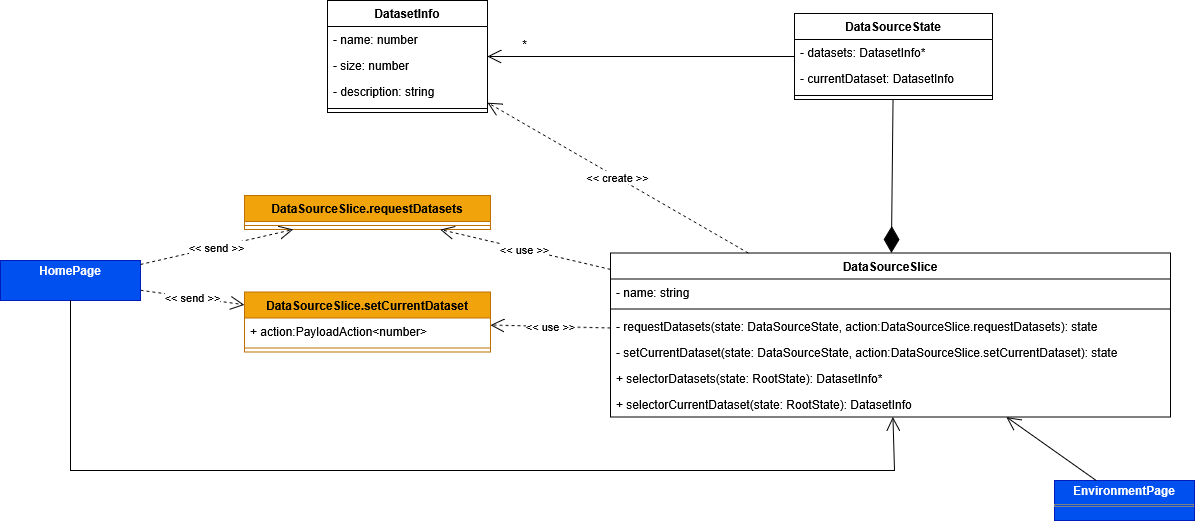

The diagram above was exported from draw.io. Its source (the exported page's mxGraphModel, read from the mxfile embedded in the PNG):
<mxGraphModel dx="2952" dy="3246" grid="1" gridSize="10" guides="1" tooltips="1" connect="1" arrows="1" fold="1" page="1" pageScale="1" pageWidth="827" pageHeight="1169" math="0" shadow="0">
  <root>
    <mxCell id="0" />
    <mxCell id="1" parent="0" />
    <mxCell id="2" value="DataSourceSlice" style="swimlane;fontStyle=1;align=center;verticalAlign=top;childLayout=stackLayout;horizontal=1;startSize=26;horizontalStack=0;resizeParent=1;resizeParentMax=0;resizeLast=0;collapsible=1;marginBottom=0;whiteSpace=wrap;html=1;" vertex="1" parent="1">
      <mxGeometry x="216" y="1322.5" width="560" height="164" as="geometry" />
    </mxCell>
    <mxCell id="3" value="- name: string" style="text;strokeColor=none;fillColor=none;align=left;verticalAlign=top;spacingLeft=4;spacingRight=4;overflow=hidden;rotatable=0;points=[[0,0.5],[1,0.5]];portConstraint=eastwest;whiteSpace=wrap;html=1;" vertex="1" parent="2">
      <mxGeometry y="26" width="560" height="26" as="geometry" />
    </mxCell>
    <mxCell id="4" value="" style="line;strokeWidth=1;fillColor=none;align=left;verticalAlign=middle;spacingTop=-1;spacingLeft=3;spacingRight=3;rotatable=0;labelPosition=right;points=[];portConstraint=eastwest;strokeColor=inherit;" vertex="1" parent="2">
      <mxGeometry y="52" width="560" height="8" as="geometry" />
    </mxCell>
    <mxCell id="5" value="- requestDatasets(state:&amp;nbsp;DataSourceState, action:DataSourceSlice.requestDatasets): state" style="text;strokeColor=none;fillColor=none;align=left;verticalAlign=top;spacingLeft=4;spacingRight=4;overflow=hidden;rotatable=0;points=[[0,0.5],[1,0.5]];portConstraint=eastwest;whiteSpace=wrap;html=1;" vertex="1" parent="2">
      <mxGeometry y="60" width="560" height="26" as="geometry" />
    </mxCell>
    <mxCell id="6" value="- setCurrentDataset(state:&amp;nbsp;DataSourceState, action:DataSourceSlice.setCurrentDataset): state" style="text;strokeColor=none;fillColor=none;align=left;verticalAlign=top;spacingLeft=4;spacingRight=4;overflow=hidden;rotatable=0;points=[[0,0.5],[1,0.5]];portConstraint=eastwest;whiteSpace=wrap;html=1;" vertex="1" parent="2">
      <mxGeometry y="86" width="560" height="26" as="geometry" />
    </mxCell>
    <mxCell id="7" value="+ selectorDatasets(state: RootState):&amp;nbsp;DatasetInfo*" style="text;strokeColor=none;fillColor=none;align=left;verticalAlign=top;spacingLeft=4;spacingRight=4;overflow=hidden;rotatable=0;points=[[0,0.5],[1,0.5]];portConstraint=eastwest;whiteSpace=wrap;html=1;" vertex="1" parent="2">
      <mxGeometry y="112" width="560" height="26" as="geometry" />
    </mxCell>
    <mxCell id="8" value="+ selectorCurrentDataset(state: RootState):&amp;nbsp;DatasetInfo" style="text;strokeColor=none;fillColor=none;align=left;verticalAlign=top;spacingLeft=4;spacingRight=4;overflow=hidden;rotatable=0;points=[[0,0.5],[1,0.5]];portConstraint=eastwest;whiteSpace=wrap;html=1;" vertex="1" parent="2">
      <mxGeometry y="138" width="560" height="26" as="geometry" />
    </mxCell>
    <mxCell id="9" value="DatasetInfo" style="swimlane;fontStyle=1;align=center;verticalAlign=top;childLayout=stackLayout;horizontal=1;startSize=26;horizontalStack=0;resizeParent=1;resizeParentMax=0;resizeLast=0;collapsible=1;marginBottom=0;whiteSpace=wrap;html=1;" vertex="1" parent="1">
      <mxGeometry x="-67" y="1070" width="160" height="112" as="geometry" />
    </mxCell>
    <mxCell id="10" value="- name: number" style="text;strokeColor=none;fillColor=none;align=left;verticalAlign=top;spacingLeft=4;spacingRight=4;overflow=hidden;rotatable=0;points=[[0,0.5],[1,0.5]];portConstraint=eastwest;whiteSpace=wrap;html=1;" vertex="1" parent="9">
      <mxGeometry y="26" width="160" height="26" as="geometry" />
    </mxCell>
    <mxCell id="11" value="- size: number" style="text;strokeColor=none;fillColor=none;align=left;verticalAlign=top;spacingLeft=4;spacingRight=4;overflow=hidden;rotatable=0;points=[[0,0.5],[1,0.5]];portConstraint=eastwest;whiteSpace=wrap;html=1;" vertex="1" parent="9">
      <mxGeometry y="52" width="160" height="26" as="geometry" />
    </mxCell>
    <mxCell id="12" value="- description: string" style="text;strokeColor=none;fillColor=none;align=left;verticalAlign=top;spacingLeft=4;spacingRight=4;overflow=hidden;rotatable=0;points=[[0,0.5],[1,0.5]];portConstraint=eastwest;whiteSpace=wrap;html=1;" vertex="1" parent="9">
      <mxGeometry y="78" width="160" height="26" as="geometry" />
    </mxCell>
    <mxCell id="13" value="" style="line;strokeWidth=1;fillColor=none;align=left;verticalAlign=middle;spacingTop=-1;spacingLeft=3;spacingRight=3;rotatable=0;labelPosition=right;points=[];portConstraint=eastwest;strokeColor=inherit;" vertex="1" parent="9">
      <mxGeometry y="104" width="160" height="8" as="geometry" />
    </mxCell>
    <mxCell id="14" value="&amp;lt;&amp;lt; create &amp;gt;&amp;gt;" style="endArrow=open;endSize=12;dashed=1;html=1;rounded=0;" edge="1" source="2" target="9" parent="1">
      <mxGeometry width="160" relative="1" as="geometry">
        <mxPoint x="1158" y="1168.5" as="sourcePoint" />
        <mxPoint x="1031" y="1242.5" as="targetPoint" />
      </mxGeometry>
    </mxCell>
    <mxCell id="15" value="DataSourceState" style="swimlane;fontStyle=1;align=center;verticalAlign=top;childLayout=stackLayout;horizontal=1;startSize=26;horizontalStack=0;resizeParent=1;resizeParentMax=0;resizeLast=0;collapsible=1;marginBottom=0;whiteSpace=wrap;html=1;" vertex="1" parent="1">
      <mxGeometry x="400" y="1083" width="198" height="86" as="geometry" />
    </mxCell>
    <mxCell id="16" value="- datasets: DatasetInfo*" style="text;strokeColor=none;fillColor=none;align=left;verticalAlign=top;spacingLeft=4;spacingRight=4;overflow=hidden;rotatable=0;points=[[0,0.5],[1,0.5]];portConstraint=eastwest;whiteSpace=wrap;html=1;" vertex="1" parent="15">
      <mxGeometry y="26" width="198" height="26" as="geometry" />
    </mxCell>
    <mxCell id="17" value="- currentDataset: DatasetInfo" style="text;strokeColor=none;fillColor=none;align=left;verticalAlign=top;spacingLeft=4;spacingRight=4;overflow=hidden;rotatable=0;points=[[0,0.5],[1,0.5]];portConstraint=eastwest;whiteSpace=wrap;html=1;" vertex="1" parent="15">
      <mxGeometry y="52" width="198" height="26" as="geometry" />
    </mxCell>
    <mxCell id="18" value="" style="line;strokeWidth=1;fillColor=none;align=left;verticalAlign=middle;spacingTop=-1;spacingLeft=3;spacingRight=3;rotatable=0;labelPosition=right;points=[];portConstraint=eastwest;strokeColor=inherit;" vertex="1" parent="15">
      <mxGeometry y="78" width="198" height="8" as="geometry" />
    </mxCell>
    <mxCell id="19" value="" style="endArrow=open;endFill=1;endSize=12;html=1;rounded=0;" edge="1" source="15" target="9" parent="1">
      <mxGeometry width="160" relative="1" as="geometry">
        <mxPoint x="234" y="1207.5" as="sourcePoint" />
        <mxPoint x="609" y="693.5" as="targetPoint" />
      </mxGeometry>
    </mxCell>
    <mxCell id="20" value="*" style="text;html=1;align=center;verticalAlign=middle;resizable=0;points=[];autosize=1;strokeColor=none;fillColor=none;" vertex="1" parent="1">
      <mxGeometry x="115" y="1099" width="30" height="30" as="geometry" />
    </mxCell>
    <mxCell id="21" value="" style="endArrow=diamondThin;endFill=1;endSize=24;html=1;rounded=0;" edge="1" source="15" target="2" parent="1">
      <mxGeometry width="160" relative="1" as="geometry">
        <mxPoint x="1273" y="1232.5" as="sourcePoint" />
        <mxPoint x="1305" y="1168.5" as="targetPoint" />
      </mxGeometry>
    </mxCell>
    <mxCell id="22" value="DataSourceSlice.setCurrentDataset" style="swimlane;fontStyle=1;align=center;verticalAlign=top;childLayout=stackLayout;horizontal=1;startSize=26;horizontalStack=0;resizeParent=1;resizeParentMax=0;resizeLast=0;collapsible=1;marginBottom=0;whiteSpace=wrap;html=1;fillColor=#f0a30a;fontColor=#000000;strokeColor=#BD7000;" vertex="1" parent="1">
      <mxGeometry x="-150" y="1361.5" width="246" height="60" as="geometry" />
    </mxCell>
    <mxCell id="23" value="+ action:PayloadAction&amp;lt;number&amp;gt;" style="text;strokeColor=none;fillColor=none;align=left;verticalAlign=top;spacingLeft=4;spacingRight=4;overflow=hidden;rotatable=0;points=[[0,0.5],[1,0.5]];portConstraint=eastwest;whiteSpace=wrap;html=1;" vertex="1" parent="22">
      <mxGeometry y="26" width="246" height="26" as="geometry" />
    </mxCell>
    <mxCell id="24" value="" style="line;strokeWidth=1;fillColor=none;align=left;verticalAlign=middle;spacingTop=-1;spacingLeft=3;spacingRight=3;rotatable=0;labelPosition=right;points=[];portConstraint=eastwest;strokeColor=inherit;" vertex="1" parent="22">
      <mxGeometry y="52" width="246" height="8" as="geometry" />
    </mxCell>
    <mxCell id="25" value="&amp;lt;&amp;lt; use &amp;gt;&amp;gt;" style="endArrow=open;endSize=12;dashed=1;html=1;rounded=0;" edge="1" source="2" target="22" parent="1">
      <mxGeometry width="160" relative="1" as="geometry">
        <mxPoint x="158" y="1819.5" as="sourcePoint" />
        <mxPoint x="-143" y="2006.5" as="targetPoint" />
      </mxGeometry>
    </mxCell>
    <mxCell id="26" value="&amp;lt;&amp;lt; send &amp;gt;&amp;gt;" style="endArrow=open;endSize=12;dashed=1;html=1;rounded=0;" edge="1" source="27" target="22" parent="1">
      <mxGeometry width="160" relative="1" as="geometry">
        <mxPoint x="-219.5" y="1424.5" as="sourcePoint" />
        <mxPoint x="-40" y="1512.5" as="targetPoint" />
      </mxGeometry>
    </mxCell>
    <mxCell id="27" value="&lt;p style=&quot;margin:0px;margin-top:4px;text-align:center;&quot;&gt;&lt;b&gt;HomePage&lt;/b&gt;&lt;/p&gt;" style="verticalAlign=top;align=left;overflow=fill;html=1;whiteSpace=wrap;fillColor=#0050ef;fontColor=#ffffff;strokeColor=#001DBC;" vertex="1" parent="1">
      <mxGeometry x="-394" y="1330" width="140" height="40" as="geometry" />
    </mxCell>
    <mxCell id="28" value="" style="endArrow=open;endFill=1;endSize=12;html=1;rounded=0;" edge="1" source="27" target="2" parent="1">
      <mxGeometry width="160" relative="1" as="geometry">
        <mxPoint x="410" y="1136" as="sourcePoint" />
        <mxPoint x="103" y="1136" as="targetPoint" />
        <Array as="points">
          <mxPoint x="-324" y="1540" />
          <mxPoint x="500" y="1540" />
        </Array>
      </mxGeometry>
    </mxCell>
    <mxCell id="29" value="&lt;p style=&quot;margin:0px;margin-top:4px;text-align:center;&quot;&gt;&lt;b&gt;EnvironmentPage&lt;/b&gt;&lt;/p&gt;&lt;hr size=&quot;1&quot; style=&quot;border-style:solid;&quot;&gt;&lt;div style=&quot;height:2px;&quot;&gt;&lt;br&gt;&lt;/div&gt;" style="verticalAlign=top;align=left;overflow=fill;html=1;whiteSpace=wrap;fillColor=#0050ef;fontColor=#ffffff;strokeColor=#001DBC;" vertex="1" parent="1">
      <mxGeometry x="660" y="1550" width="140" height="40" as="geometry" />
    </mxCell>
    <mxCell id="30" value="" style="endArrow=open;endFill=1;endSize=12;html=1;rounded=0;" edge="1" source="29" target="2" parent="1">
      <mxGeometry width="160" relative="1" as="geometry">
        <mxPoint x="53" y="1550" as="sourcePoint" />
        <mxPoint x="508" y="1496" as="targetPoint" />
        <Array as="points" />
      </mxGeometry>
    </mxCell>
    <mxCell id="31" value="DataSourceSlice.requestDatasets" style="swimlane;fontStyle=1;align=center;verticalAlign=top;childLayout=stackLayout;horizontal=1;startSize=26;horizontalStack=0;resizeParent=1;resizeParentMax=0;resizeLast=0;collapsible=1;marginBottom=0;whiteSpace=wrap;html=1;fillColor=#f0a30a;fontColor=#000000;strokeColor=#BD7000;" vertex="1" parent="1">
      <mxGeometry x="-150" y="1265" width="246" height="34" as="geometry" />
    </mxCell>
    <mxCell id="32" value="" style="line;strokeWidth=1;fillColor=none;align=left;verticalAlign=middle;spacingTop=-1;spacingLeft=3;spacingRight=3;rotatable=0;labelPosition=right;points=[];portConstraint=eastwest;strokeColor=inherit;" vertex="1" parent="31">
      <mxGeometry y="26" width="246" height="8" as="geometry" />
    </mxCell>
    <mxCell id="33" value="&amp;lt;&amp;lt; use &amp;gt;&amp;gt;" style="endArrow=open;endSize=12;dashed=1;html=1;rounded=0;" edge="1" source="2" target="31" parent="1">
      <mxGeometry width="160" relative="1" as="geometry">
        <mxPoint x="226" y="1408" as="sourcePoint" />
        <mxPoint x="106" y="1405" as="targetPoint" />
      </mxGeometry>
    </mxCell>
    <mxCell id="34" value="&amp;lt;&amp;lt; send &amp;gt;&amp;gt;" style="endArrow=open;endSize=12;dashed=1;html=1;rounded=0;" edge="1" source="27" target="31" parent="1">
      <mxGeometry width="160" relative="1" as="geometry">
        <mxPoint x="-17" y="1530" as="sourcePoint" />
        <mxPoint x="-17" y="1432" as="targetPoint" />
      </mxGeometry>
    </mxCell>
  </root>
</mxGraphModel>